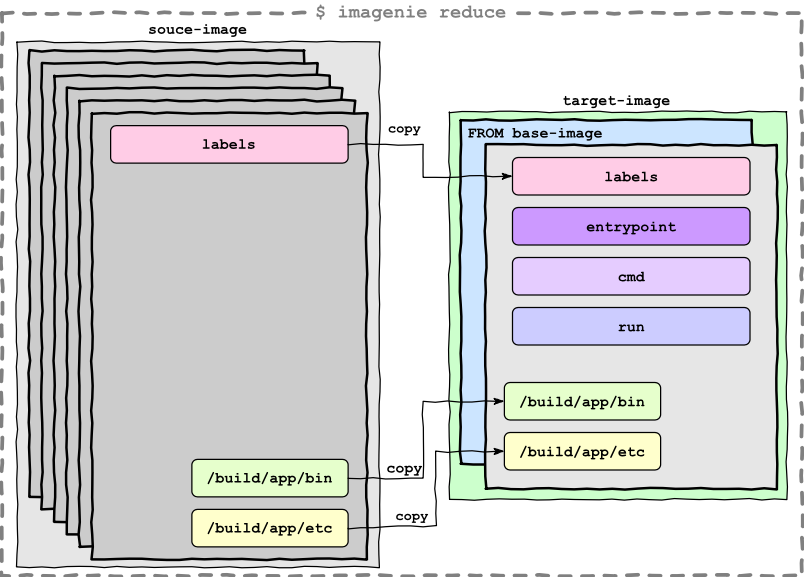

The diagram above was exported from draw.io. Its source (the exported page's mxGraphModel, read from the mxfile embedded in the PNG):
<mxGraphModel dx="833" dy="599" grid="1" gridSize="10" guides="1" tooltips="1" connect="1" arrows="1" fold="1" page="1" pageScale="1" pageWidth="850" pageHeight="1100" math="0" shadow="0">
  <root>
    <mxCell id="0" />
    <mxCell id="1" parent="0" />
    <mxCell id="K3TJTXviUWPAtl3xt5hS-30" value="" style="rounded=0;whiteSpace=wrap;html=1;dashed=1;comic=1;strokeWidth=3;fillColor=none;fontFamily=Courier New;strokeColor=#808080;" vertex="1" parent="1">
      <mxGeometry x="43" y="120" width="640" height="450" as="geometry" />
    </mxCell>
    <mxCell id="K3TJTXviUWPAtl3xt5hS-25" value="" style="rounded=0;whiteSpace=wrap;html=1;comic=1;strokeWidth=1;fontFamily=Courier New;fillColor=#CCFFCC;" vertex="1" parent="1">
      <mxGeometry x="401" y="199" width="270" height="310" as="geometry" />
    </mxCell>
    <mxCell id="K3TJTXviUWPAtl3xt5hS-26" value="" style="rounded=0;whiteSpace=wrap;html=1;comic=1;strokeWidth=1;fontFamily=Courier New;fillColor=#E6E6E6;" vertex="1" parent="1">
      <mxGeometry x="55" y="143" width="290" height="420" as="geometry" />
    </mxCell>
    <mxCell id="K3TJTXviUWPAtl3xt5hS-1" value="" style="whiteSpace=wrap;html=1;comic=1;strokeWidth=2;fillColor=#CCCCCC;" vertex="1" parent="1">
      <mxGeometry x="65" y="150" width="220" height="357" as="geometry" />
    </mxCell>
    <mxCell id="K3TJTXviUWPAtl3xt5hS-3" value="" style="whiteSpace=wrap;html=1;comic=1;strokeWidth=2;fillColor=#CCCCCC;" vertex="1" parent="1">
      <mxGeometry x="75" y="160" width="220" height="357" as="geometry" />
    </mxCell>
    <mxCell id="K3TJTXviUWPAtl3xt5hS-4" value="" style="whiteSpace=wrap;html=1;comic=1;strokeWidth=2;fillColor=#CCCCCC;" vertex="1" parent="1">
      <mxGeometry x="85" y="170" width="220" height="357" as="geometry" />
    </mxCell>
    <mxCell id="K3TJTXviUWPAtl3xt5hS-5" value="" style="whiteSpace=wrap;html=1;comic=1;strokeWidth=2;fillColor=#CCCCCC;" vertex="1" parent="1">
      <mxGeometry x="95" y="180" width="220" height="357" as="geometry" />
    </mxCell>
    <mxCell id="K3TJTXviUWPAtl3xt5hS-6" value="" style="whiteSpace=wrap;html=1;comic=1;strokeWidth=2;fillColor=#CCCCCC;" vertex="1" parent="1">
      <mxGeometry x="105" y="190" width="220" height="357" as="geometry" />
    </mxCell>
    <mxCell id="K3TJTXviUWPAtl3xt5hS-7" value="" style="whiteSpace=wrap;html=1;comic=1;strokeWidth=2;fillColor=#CCCCCC;" vertex="1" parent="1">
      <mxGeometry x="115" y="200" width="220" height="357" as="geometry" />
    </mxCell>
    <mxCell id="K3TJTXviUWPAtl3xt5hS-8" value="" style="whiteSpace=wrap;html=1;aspect=fixed;comic=1;strokeWidth=2;fillColor=#CCE5FF;" vertex="1" parent="1">
      <mxGeometry x="410" y="205.5" width="233" height="275" as="geometry" />
    </mxCell>
    <mxCell id="K3TJTXviUWPAtl3xt5hS-9" value="" style="whiteSpace=wrap;html=1;comic=1;strokeWidth=2;fillColor=#E6E6E6;" vertex="1" parent="1">
      <mxGeometry x="430" y="225.5" width="233" height="275" as="geometry" />
    </mxCell>
    <mxCell id="K3TJTXviUWPAtl3xt5hS-10" value="FROM base-image" style="text;html=1;strokeColor=none;fillColor=none;align=center;verticalAlign=middle;whiteSpace=wrap;rounded=0;fontFamily=Courier New;fontStyle=1" vertex="1" parent="1">
      <mxGeometry x="410" y="205.5" width="120" height="20" as="geometry" />
    </mxCell>
    <mxCell id="K3TJTXviUWPAtl3xt5hS-11" value="souce-image" style="text;html=1;strokeColor=none;fillColor=none;align=center;verticalAlign=middle;whiteSpace=wrap;rounded=0;fontFamily=Courier New;fontStyle=1" vertex="1" parent="1">
      <mxGeometry x="150" y="123" width="100" height="20" as="geometry" />
    </mxCell>
    <mxCell id="K3TJTXviUWPAtl3xt5hS-12" value="/build/app/bin" style="rounded=1;whiteSpace=wrap;html=1;fontFamily=Courier New;fontStyle=1;fillColor=#E6FFCC;" vertex="1" parent="1">
      <mxGeometry x="195" y="477" width="125" height="30" as="geometry" />
    </mxCell>
    <mxCell id="K3TJTXviUWPAtl3xt5hS-13" value="/build/app/etc" style="rounded=1;whiteSpace=wrap;html=1;fontFamily=Courier New;fontStyle=1;fillColor=#FFFFCC;" vertex="1" parent="1">
      <mxGeometry x="195" y="517" width="125" height="30" as="geometry" />
    </mxCell>
    <mxCell id="K3TJTXviUWPAtl3xt5hS-14" value="/build/app/bin" style="rounded=1;whiteSpace=wrap;html=1;fontFamily=Courier New;fontStyle=1;fillColor=#E6FFCC;" vertex="1" parent="1">
      <mxGeometry x="445" y="415.5" width="125" height="30" as="geometry" />
    </mxCell>
    <mxCell id="K3TJTXviUWPAtl3xt5hS-15" value="/build/app/etc" style="rounded=1;whiteSpace=wrap;html=1;fontFamily=Courier New;fontStyle=1;fillColor=#FFFFCC;" vertex="1" parent="1">
      <mxGeometry x="445" y="455.5" width="125" height="30" as="geometry" />
    </mxCell>
    <mxCell id="K3TJTXviUWPAtl3xt5hS-16" value="" style="endArrow=classicThin;html=1;exitX=1;exitY=0.5;exitDx=0;exitDy=0;entryX=0;entryY=0.5;entryDx=0;entryDy=0;rounded=0;comic=1;endFill=1;" edge="1" parent="1" source="K3TJTXviUWPAtl3xt5hS-12" target="K3TJTXviUWPAtl3xt5hS-14">
      <mxGeometry width="50" height="50" relative="1" as="geometry">
        <mxPoint x="160" y="530" as="sourcePoint" />
        <mxPoint x="210" y="480" as="targetPoint" />
        <Array as="points">
          <mxPoint x="380" y="492" />
          <mxPoint x="380" y="431" />
        </Array>
      </mxGeometry>
    </mxCell>
    <mxCell id="K3TJTXviUWPAtl3xt5hS-17" value="" style="endArrow=classicThin;html=1;entryX=0;entryY=0.5;entryDx=0;entryDy=0;exitX=1;exitY=0.5;exitDx=0;exitDy=0;rounded=0;comic=1;endFill=1;" edge="1" parent="1" source="K3TJTXviUWPAtl3xt5hS-13" target="K3TJTXviUWPAtl3xt5hS-15">
      <mxGeometry width="50" height="50" relative="1" as="geometry">
        <mxPoint x="280" y="620" as="sourcePoint" />
        <mxPoint x="440" y="472.5" as="targetPoint" />
        <Array as="points">
          <mxPoint x="390" y="530" />
          <mxPoint x="390" y="471" />
        </Array>
      </mxGeometry>
    </mxCell>
    <mxCell id="K3TJTXviUWPAtl3xt5hS-28" value="&lt;b&gt;copy&lt;/b&gt;" style="edgeLabel;html=1;align=center;verticalAlign=middle;resizable=0;points=[];fontFamily=Courier New;labelBackgroundColor=none;" vertex="1" connectable="0" parent="K3TJTXviUWPAtl3xt5hS-17">
      <mxGeometry x="-0.5389" y="2" relative="1" as="geometry">
        <mxPoint x="8.48" y="-5.720000000000001" as="offset" />
      </mxGeometry>
    </mxCell>
    <mxCell id="K3TJTXviUWPAtl3xt5hS-18" value="labels" style="rounded=1;whiteSpace=wrap;html=1;fontFamily=Courier New;fontStyle=1;fillColor=#FFCCE6;" vertex="1" parent="1">
      <mxGeometry x="130" y="210" width="190" height="30" as="geometry" />
    </mxCell>
    <mxCell id="K3TJTXviUWPAtl3xt5hS-19" value="labels" style="rounded=1;whiteSpace=wrap;html=1;fontFamily=Courier New;fontStyle=1;fillColor=#FFCCE6;" vertex="1" parent="1">
      <mxGeometry x="451.5" y="235.5" width="190" height="30" as="geometry" />
    </mxCell>
    <mxCell id="K3TJTXviUWPAtl3xt5hS-20" value="" style="endArrow=classicThin;html=1;exitX=1;exitY=0.5;exitDx=0;exitDy=0;entryX=0;entryY=0.5;entryDx=0;entryDy=0;rounded=0;comic=1;endFill=1;" edge="1" parent="1" source="K3TJTXviUWPAtl3xt5hS-18" target="K3TJTXviUWPAtl3xt5hS-19">
      <mxGeometry width="50" height="50" relative="1" as="geometry">
        <mxPoint x="360" y="172" as="sourcePoint" />
        <mxPoint x="460" y="279.5" as="targetPoint" />
        <Array as="points">
          <mxPoint x="380" y="225" />
          <mxPoint x="380" y="251" />
        </Array>
      </mxGeometry>
    </mxCell>
    <mxCell id="K3TJTXviUWPAtl3xt5hS-21" value="copy" style="edgeLabel;html=1;align=center;verticalAlign=middle;resizable=0;points=[];fontFamily=Courier New;rotation=0;fontStyle=1;labelBackgroundColor=none;" vertex="1" connectable="0" parent="K3TJTXviUWPAtl3xt5hS-20">
      <mxGeometry x="-0.1714" y="-2" relative="1" as="geometry">
        <mxPoint x="-13" y="-17.7" as="offset" />
      </mxGeometry>
    </mxCell>
    <mxCell id="K3TJTXviUWPAtl3xt5hS-22" value="entrypoint" style="rounded=1;whiteSpace=wrap;html=1;fontFamily=Courier New;fontStyle=1;fillColor=#CC99FF;" vertex="1" parent="1">
      <mxGeometry x="451.5" y="275.5" width="190" height="30" as="geometry" />
    </mxCell>
    <mxCell id="K3TJTXviUWPAtl3xt5hS-23" value="cmd" style="rounded=1;whiteSpace=wrap;html=1;fontFamily=Courier New;fontStyle=1;fillColor=#E5CCFF;" vertex="1" parent="1">
      <mxGeometry x="451.5" y="315.5" width="190" height="30" as="geometry" />
    </mxCell>
    <mxCell id="K3TJTXviUWPAtl3xt5hS-24" value="run" style="rounded=1;whiteSpace=wrap;html=1;fontFamily=Courier New;fontStyle=1;fillColor=#CCCCFF;" vertex="1" parent="1">
      <mxGeometry x="451.5" y="355.5" width="190" height="30" as="geometry" />
    </mxCell>
    <mxCell id="K3TJTXviUWPAtl3xt5hS-27" value="&lt;b&gt;copy&lt;/b&gt;" style="text;html=1;align=center;verticalAlign=middle;resizable=0;points=[];autosize=1;fontFamily=Courier New;" vertex="1" parent="1">
      <mxGeometry x="345" y="474" width="40" height="20" as="geometry" />
    </mxCell>
    <mxCell id="K3TJTXviUWPAtl3xt5hS-29" value="target-image" style="text;html=1;strokeColor=none;fillColor=none;align=center;verticalAlign=middle;whiteSpace=wrap;rounded=0;fontFamily=Courier New;fontStyle=1" vertex="1" parent="1">
      <mxGeometry x="485" y="180" width="100" height="20" as="geometry" />
    </mxCell>
    <mxCell id="K3TJTXviUWPAtl3xt5hS-33" value="$ imagenie reduce" style="text;html=1;strokeColor=none;fillColor=#ffffff;align=center;verticalAlign=middle;whiteSpace=wrap;rounded=0;dashed=1;comic=1;fontFamily=Courier New;fontStyle=1;fontSize=15;fontColor=#808080;" vertex="1" parent="1">
      <mxGeometry x="291.25" y="110" width="158.75" height="20" as="geometry" />
    </mxCell>
  </root>
</mxGraphModel>